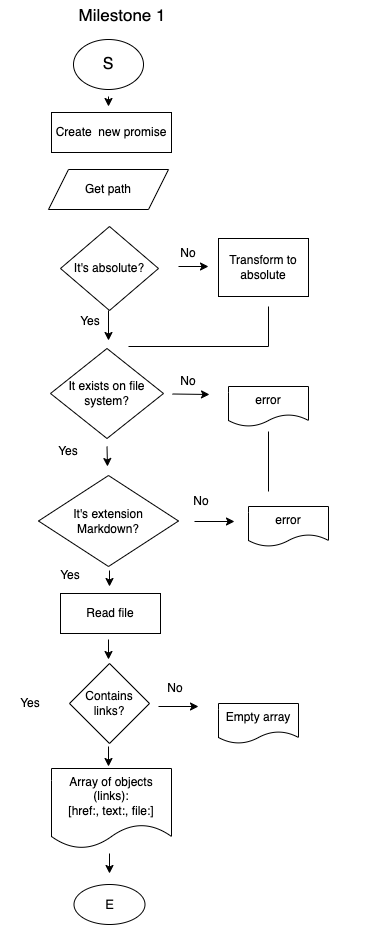

The diagram above was exported from draw.io. Its source (the exported page's mxGraphModel, read from the mxfile embedded in the PNG):
<mxGraphModel dx="911" dy="594" grid="1" gridSize="10" guides="1" tooltips="1" connect="1" arrows="1" fold="1" page="1" pageScale="1" pageWidth="827" pageHeight="1169" math="0" shadow="0">
  <root>
    <mxCell id="0" />
    <mxCell id="1" parent="0" />
    <mxCell id="wGxjr7sl87UROlKKZagf-1" value="&lt;font style=&quot;font-size: 17px;&quot;&gt;Milestone 1&lt;/font&gt;" style="text;html=1;strokeColor=none;fillColor=none;align=center;verticalAlign=middle;whiteSpace=wrap;rounded=0;" vertex="1" parent="1">
      <mxGeometry x="359" y="14" width="110" height="30" as="geometry" />
    </mxCell>
    <mxCell id="wGxjr7sl87UROlKKZagf-2" value="&lt;font style=&quot;font-size: 16px;&quot;&gt;S&lt;/font&gt;" style="ellipse;whiteSpace=wrap;html=1;" vertex="1" parent="1">
      <mxGeometry x="365" y="53" width="70" height="50" as="geometry" />
    </mxCell>
    <mxCell id="wGxjr7sl87UROlKKZagf-3" value="Get path" style="shape=parallelogram;perimeter=parallelogramPerimeter;whiteSpace=wrap;html=1;fixedSize=1;" vertex="1" parent="1">
      <mxGeometry x="340" y="183" width="120" height="40" as="geometry" />
    </mxCell>
    <mxCell id="wGxjr7sl87UROlKKZagf-4" value="It's absolute?" style="rhombus;whiteSpace=wrap;html=1;" vertex="1" parent="1">
      <mxGeometry x="352" y="240" width="98" height="84" as="geometry" />
    </mxCell>
    <mxCell id="wGxjr7sl87UROlKKZagf-6" value="" style="endArrow=classic;html=1;rounded=0;" edge="1" parent="1">
      <mxGeometry width="50" height="50" relative="1" as="geometry">
        <mxPoint x="470" y="280" as="sourcePoint" />
        <mxPoint x="500" y="280" as="targetPoint" />
      </mxGeometry>
    </mxCell>
    <mxCell id="wGxjr7sl87UROlKKZagf-7" value="Transform to absolute" style="rounded=0;whiteSpace=wrap;html=1;" vertex="1" parent="1">
      <mxGeometry x="510" y="252" width="90" height="58" as="geometry" />
    </mxCell>
    <mxCell id="wGxjr7sl87UROlKKZagf-8" value="It exists on file system?" style="rhombus;whiteSpace=wrap;html=1;" vertex="1" parent="1">
      <mxGeometry x="342" y="362" width="113" height="90" as="geometry" />
    </mxCell>
    <mxCell id="wGxjr7sl87UROlKKZagf-9" value="Create&amp;nbsp; new promise" style="rounded=0;whiteSpace=wrap;html=1;" vertex="1" parent="1">
      <mxGeometry x="343" y="126" width="120" height="40" as="geometry" />
    </mxCell>
    <mxCell id="wGxjr7sl87UROlKKZagf-10" value="" style="endArrow=classic;html=1;rounded=0;" edge="1" parent="1">
      <mxGeometry width="50" height="50" relative="1" as="geometry">
        <mxPoint x="400" y="324" as="sourcePoint" />
        <mxPoint x="400" y="354" as="targetPoint" />
      </mxGeometry>
    </mxCell>
    <mxCell id="wGxjr7sl87UROlKKZagf-11" value="No" style="text;html=1;strokeColor=none;fillColor=none;align=center;verticalAlign=middle;whiteSpace=wrap;rounded=0;" vertex="1" parent="1">
      <mxGeometry x="450" y="252" width="60" height="30" as="geometry" />
    </mxCell>
    <mxCell id="wGxjr7sl87UROlKKZagf-12" value="" style="shape=partialRectangle;whiteSpace=wrap;html=1;top=0;left=0;fillColor=none;" vertex="1" parent="1">
      <mxGeometry x="420" y="320" width="140" height="40" as="geometry" />
    </mxCell>
    <mxCell id="wGxjr7sl87UROlKKZagf-13" value="Yes" style="text;html=1;strokeColor=none;fillColor=none;align=center;verticalAlign=middle;whiteSpace=wrap;rounded=0;" vertex="1" parent="1">
      <mxGeometry x="352" y="320" width="60" height="30" as="geometry" />
    </mxCell>
    <mxCell id="wGxjr7sl87UROlKKZagf-14" value="" style="endArrow=classic;html=1;rounded=0;" edge="1" parent="1">
      <mxGeometry width="50" height="50" relative="1" as="geometry">
        <mxPoint x="464" y="407.5" as="sourcePoint" />
        <mxPoint x="501" y="408" as="targetPoint" />
      </mxGeometry>
    </mxCell>
    <mxCell id="wGxjr7sl87UROlKKZagf-15" value="error" style="shape=document;whiteSpace=wrap;html=1;boundedLbl=1;" vertex="1" parent="1">
      <mxGeometry x="520" y="400" width="80" height="40" as="geometry" />
    </mxCell>
    <mxCell id="wGxjr7sl87UROlKKZagf-16" value="No" style="text;html=1;strokeColor=none;fillColor=none;align=center;verticalAlign=middle;whiteSpace=wrap;rounded=0;" vertex="1" parent="1">
      <mxGeometry x="450" y="380" width="60" height="30" as="geometry" />
    </mxCell>
    <mxCell id="wGxjr7sl87UROlKKZagf-17" value="Yes" style="text;html=1;strokeColor=none;fillColor=none;align=center;verticalAlign=middle;whiteSpace=wrap;rounded=0;" vertex="1" parent="1">
      <mxGeometry x="330" y="450" width="60" height="30" as="geometry" />
    </mxCell>
    <mxCell id="wGxjr7sl87UROlKKZagf-19" value="" style="endArrow=classic;html=1;rounded=0;" edge="1" parent="1">
      <mxGeometry width="50" height="50" relative="1" as="geometry">
        <mxPoint x="398.5" y="460" as="sourcePoint" />
        <mxPoint x="399" y="480" as="targetPoint" />
      </mxGeometry>
    </mxCell>
    <mxCell id="wGxjr7sl87UROlKKZagf-20" value="It's extension&lt;br&gt;Markdown?" style="rhombus;whiteSpace=wrap;html=1;" vertex="1" parent="1">
      <mxGeometry x="330" y="489" width="140" height="91" as="geometry" />
    </mxCell>
    <mxCell id="wGxjr7sl87UROlKKZagf-21" value="" style="endArrow=classic;html=1;rounded=0;" edge="1" parent="1">
      <mxGeometry width="50" height="50" relative="1" as="geometry">
        <mxPoint x="486" y="535" as="sourcePoint" />
        <mxPoint x="526" y="535" as="targetPoint" />
      </mxGeometry>
    </mxCell>
    <mxCell id="wGxjr7sl87UROlKKZagf-22" value="No" style="text;html=1;strokeColor=none;fillColor=none;align=center;verticalAlign=middle;whiteSpace=wrap;rounded=0;" vertex="1" parent="1">
      <mxGeometry x="463" y="500" width="60" height="30" as="geometry" />
    </mxCell>
    <mxCell id="wGxjr7sl87UROlKKZagf-23" value="error" style="shape=document;whiteSpace=wrap;html=1;boundedLbl=1;" vertex="1" parent="1">
      <mxGeometry x="540" y="520" width="80" height="40" as="geometry" />
    </mxCell>
    <mxCell id="wGxjr7sl87UROlKKZagf-24" value="Read file" style="rounded=0;whiteSpace=wrap;html=1;" vertex="1" parent="1">
      <mxGeometry x="352" y="607" width="100" height="40" as="geometry" />
    </mxCell>
    <mxCell id="wGxjr7sl87UROlKKZagf-27" value="" style="endArrow=classic;html=1;rounded=0;" edge="1" parent="1">
      <mxGeometry width="50" height="50" relative="1" as="geometry">
        <mxPoint x="401" y="584" as="sourcePoint" />
        <mxPoint x="401" y="600" as="targetPoint" />
      </mxGeometry>
    </mxCell>
    <mxCell id="wGxjr7sl87UROlKKZagf-28" value="Array of objects (links):&lt;br&gt;[href:, text:, file:]" style="shape=document;whiteSpace=wrap;html=1;boundedLbl=1;" vertex="1" parent="1">
      <mxGeometry x="343" y="782" width="120" height="80" as="geometry" />
    </mxCell>
    <mxCell id="wGxjr7sl87UROlKKZagf-29" value="Yes" style="text;html=1;strokeColor=none;fillColor=none;align=center;verticalAlign=middle;whiteSpace=wrap;rounded=0;" vertex="1" parent="1">
      <mxGeometry x="332" y="574" width="60" height="30" as="geometry" />
    </mxCell>
    <mxCell id="wGxjr7sl87UROlKKZagf-30" value="" style="endArrow=classic;html=1;rounded=0;" edge="1" parent="1">
      <mxGeometry width="50" height="50" relative="1" as="geometry">
        <mxPoint x="400" y="653" as="sourcePoint" />
        <mxPoint x="400" y="673" as="targetPoint" />
      </mxGeometry>
    </mxCell>
    <mxCell id="wGxjr7sl87UROlKKZagf-31" value="" style="endArrow=classic;html=1;rounded=0;" edge="1" parent="1">
      <mxGeometry width="50" height="50" relative="1" as="geometry">
        <mxPoint x="401" y="867" as="sourcePoint" />
        <mxPoint x="401" y="887" as="targetPoint" />
      </mxGeometry>
    </mxCell>
    <mxCell id="wGxjr7sl87UROlKKZagf-32" value="&lt;font style=&quot;font-size: 13px;&quot;&gt;E&lt;/font&gt;" style="ellipse;whiteSpace=wrap;html=1;" vertex="1" parent="1">
      <mxGeometry x="365.5" y="898" width="71" height="40" as="geometry" />
    </mxCell>
    <mxCell id="wGxjr7sl87UROlKKZagf-36" value="" style="shape=partialRectangle;whiteSpace=wrap;html=1;right=0;top=0;bottom=0;fillColor=none;routingCenterX=-0.5;" vertex="1" parent="1">
      <mxGeometry x="560" y="445" width="120" height="60" as="geometry" />
    </mxCell>
    <mxCell id="wGxjr7sl87UROlKKZagf-37" value="" style="endArrow=classic;html=1;rounded=0;" edge="1" parent="1">
      <mxGeometry width="50" height="50" relative="1" as="geometry">
        <mxPoint x="400" y="110" as="sourcePoint" />
        <mxPoint x="400" y="120" as="targetPoint" />
        <Array as="points" />
      </mxGeometry>
    </mxCell>
    <mxCell id="wGxjr7sl87UROlKKZagf-38" value="Contains links?" style="rhombus;whiteSpace=wrap;html=1;" vertex="1" parent="1">
      <mxGeometry x="361" y="677" width="80" height="80" as="geometry" />
    </mxCell>
    <mxCell id="wGxjr7sl87UROlKKZagf-39" value="" style="endArrow=classic;html=1;rounded=0;" edge="1" parent="1">
      <mxGeometry width="50" height="50" relative="1" as="geometry">
        <mxPoint x="400" y="760" as="sourcePoint" />
        <mxPoint x="400" y="780" as="targetPoint" />
      </mxGeometry>
    </mxCell>
    <mxCell id="wGxjr7sl87UROlKKZagf-40" value="" style="endArrow=classic;html=1;rounded=0;" edge="1" parent="1">
      <mxGeometry width="50" height="50" relative="1" as="geometry">
        <mxPoint x="450" y="720" as="sourcePoint" />
        <mxPoint x="490" y="720" as="targetPoint" />
      </mxGeometry>
    </mxCell>
    <mxCell id="wGxjr7sl87UROlKKZagf-41" value="Empty array" style="shape=document;whiteSpace=wrap;html=1;boundedLbl=1;" vertex="1" parent="1">
      <mxGeometry x="510" y="717" width="80" height="40" as="geometry" />
    </mxCell>
    <mxCell id="wGxjr7sl87UROlKKZagf-42" value="Yes" style="text;html=1;strokeColor=none;fillColor=none;align=center;verticalAlign=middle;whiteSpace=wrap;rounded=0;" vertex="1" parent="1">
      <mxGeometry x="292" y="702" width="60" height="30" as="geometry" />
    </mxCell>
    <mxCell id="wGxjr7sl87UROlKKZagf-43" value="No" style="text;html=1;strokeColor=none;fillColor=none;align=center;verticalAlign=middle;whiteSpace=wrap;rounded=0;" vertex="1" parent="1">
      <mxGeometry x="436.5" y="687" width="60" height="30" as="geometry" />
    </mxCell>
  </root>
</mxGraphModel>